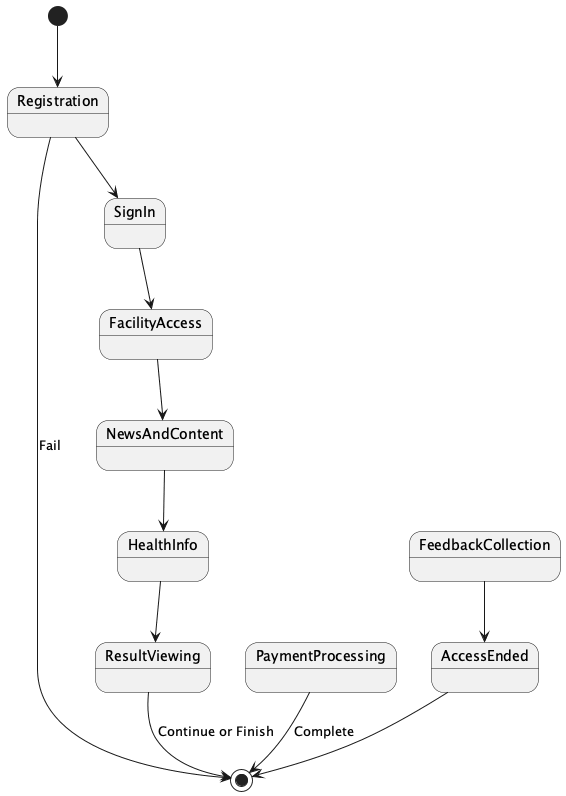

The diagram above was rendered by PlantUML. Its source (embedded in the PNG):
@startuml
[*] --> Registration
Registration --> [*] : Fail
Registration --> SignIn
SignIn --> FacilityAccess
FacilityAccess --> NewsAndContent
NewsAndContent --> HealthInfo
HealthInfo --> ResultViewing
ResultViewing --> [*] : Continue or Finish
PaymentProcessing --> [*] : Complete
FeedbackCollection --> AccessEnded
AccessEnded --> [*]
@enduml